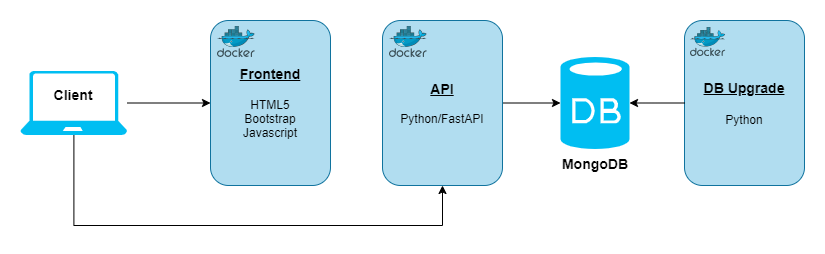

The diagram above was exported from draw.io. Its source (the exported page's mxGraphModel, read from the mxfile embedded in the PNG):
<mxGraphModel dx="1818" dy="820" grid="0" gridSize="10" guides="1" tooltips="1" connect="1" arrows="1" fold="1" page="0" pageScale="1" pageWidth="850" pageHeight="1100" math="0" shadow="0">
  <root>
    <mxCell id="0" />
    <mxCell id="1" parent="0" />
    <mxCell id="eE-EXYPpm2VJeJxxN_2E-10" style="edgeStyle=orthogonalEdgeStyle;rounded=0;orthogonalLoop=1;jettySize=auto;html=1;entryX=0;entryY=0.5;entryDx=0;entryDy=0;entryPerimeter=0;" parent="1" source="eE-EXYPpm2VJeJxxN_2E-4" target="eE-EXYPpm2VJeJxxN_2E-1" edge="1">
      <mxGeometry relative="1" as="geometry" />
    </mxCell>
    <mxCell id="eE-EXYPpm2VJeJxxN_2E-4" value="&lt;b&gt;&lt;u&gt;&lt;font style=&quot;font-size: 14px;&quot;&gt;API&lt;br&gt;&lt;/font&gt;&lt;/u&gt;&lt;/b&gt;&lt;br&gt;Python/FastAPI" style="rounded=1;whiteSpace=wrap;html=1;fillColor=#b1ddf0;strokeColor=#10739e;" parent="1" vertex="1">
      <mxGeometry x="290" y="84" width="120" height="165" as="geometry" />
    </mxCell>
    <mxCell id="eE-EXYPpm2VJeJxxN_2E-1" value="" style="verticalLabelPosition=bottom;html=1;verticalAlign=top;align=center;strokeColor=none;fillColor=#00BEF2;shape=mxgraph.azure.database;" parent="1" vertex="1">
      <mxGeometry x="468" y="120.5" width="69" height="92" as="geometry" />
    </mxCell>
    <mxCell id="eE-EXYPpm2VJeJxxN_2E-2" value="" style="image;sketch=0;aspect=fixed;html=1;points=[];align=center;fontSize=12;image=img/lib/mscae/Docker.svg;" parent="1" vertex="1">
      <mxGeometry x="297" y="90" width="37.8" height="31" as="geometry" />
    </mxCell>
    <mxCell id="eE-EXYPpm2VJeJxxN_2E-5" value="&lt;u&gt;&lt;font style=&quot;font-size: 14px;&quot;&gt;&lt;b&gt;Frontend&lt;br&gt;&lt;/b&gt;&lt;/font&gt;&lt;br&gt;&lt;/u&gt;HTML5&lt;br&gt;Bootstrap&lt;br&gt;Javascript" style="rounded=1;whiteSpace=wrap;html=1;fillColor=#b1ddf0;strokeColor=#10739e;" parent="1" vertex="1">
      <mxGeometry x="118" y="84" width="120" height="165" as="geometry" />
    </mxCell>
    <mxCell id="eE-EXYPpm2VJeJxxN_2E-6" value="" style="image;sketch=0;aspect=fixed;html=1;points=[];align=center;fontSize=12;image=img/lib/mscae/Docker.svg;" parent="1" vertex="1">
      <mxGeometry x="125" y="90" width="37.8" height="31" as="geometry" />
    </mxCell>
    <mxCell id="eE-EXYPpm2VJeJxxN_2E-8" style="edgeStyle=orthogonalEdgeStyle;rounded=0;orthogonalLoop=1;jettySize=auto;html=1;entryX=0;entryY=0.5;entryDx=0;entryDy=0;" parent="1" source="eE-EXYPpm2VJeJxxN_2E-7" target="eE-EXYPpm2VJeJxxN_2E-5" edge="1">
      <mxGeometry relative="1" as="geometry" />
    </mxCell>
    <mxCell id="eE-EXYPpm2VJeJxxN_2E-11" style="edgeStyle=orthogonalEdgeStyle;rounded=0;orthogonalLoop=1;jettySize=auto;html=1;entryX=0.5;entryY=1;entryDx=0;entryDy=0;" parent="1" source="eE-EXYPpm2VJeJxxN_2E-7" target="eE-EXYPpm2VJeJxxN_2E-4" edge="1">
      <mxGeometry relative="1" as="geometry">
        <Array as="points">
          <mxPoint x="-19" y="289" />
          <mxPoint x="350" y="289" />
        </Array>
      </mxGeometry>
    </mxCell>
    <mxCell id="eE-EXYPpm2VJeJxxN_2E-7" value="" style="verticalLabelPosition=bottom;html=1;verticalAlign=top;align=center;strokeColor=none;fillColor=#00BEF2;shape=mxgraph.azure.laptop;pointerEvents=1;" parent="1" vertex="1">
      <mxGeometry x="-72" y="134.5" width="106.67" height="64" as="geometry" />
    </mxCell>
    <mxCell id="eE-EXYPpm2VJeJxxN_2E-12" value="&lt;b style=&quot;font-size: 14px;&quot;&gt;&lt;u&gt;DB Upgrade&lt;br&gt;&lt;br&gt;&lt;/u&gt;&lt;/b&gt;Python" style="rounded=1;whiteSpace=wrap;html=1;fillColor=#b1ddf0;strokeColor=#10739e;" parent="1" vertex="1">
      <mxGeometry x="592" y="84" width="120" height="165" as="geometry" />
    </mxCell>
    <mxCell id="eE-EXYPpm2VJeJxxN_2E-13" value="" style="image;sketch=0;aspect=fixed;html=1;points=[];align=center;fontSize=12;image=img/lib/mscae/Docker.svg;" parent="1" vertex="1">
      <mxGeometry x="598" y="91" width="35.36" height="29" as="geometry" />
    </mxCell>
    <mxCell id="hqxtO_8PIV8TABncmLsV-1" value="&lt;b&gt;&lt;font style=&quot;font-size: 14px;&quot;&gt;Client&lt;/font&gt;&lt;/b&gt;" style="text;html=1;strokeColor=none;fillColor=none;align=center;verticalAlign=middle;whiteSpace=wrap;rounded=0;" parent="1" vertex="1">
      <mxGeometry x="-48.660000000000025" y="144" width="60" height="30" as="geometry" />
    </mxCell>
    <mxCell id="hqxtO_8PIV8TABncmLsV-2" style="edgeStyle=orthogonalEdgeStyle;rounded=0;orthogonalLoop=1;jettySize=auto;html=1;entryX=1;entryY=0.5;entryDx=0;entryDy=0;entryPerimeter=0;" parent="1" source="eE-EXYPpm2VJeJxxN_2E-12" target="eE-EXYPpm2VJeJxxN_2E-1" edge="1">
      <mxGeometry relative="1" as="geometry" />
    </mxCell>
    <mxCell id="hqxtO_8PIV8TABncmLsV-3" value="&lt;b&gt;&lt;font style=&quot;font-size: 14px;&quot;&gt;MongoDB&lt;/font&gt;&lt;/b&gt;" style="text;html=1;strokeColor=none;fillColor=none;align=center;verticalAlign=middle;whiteSpace=wrap;rounded=0;" parent="1" vertex="1">
      <mxGeometry x="462.75" y="212.5" width="79.5" height="30" as="geometry" />
    </mxCell>
  </root>
</mxGraphModel>